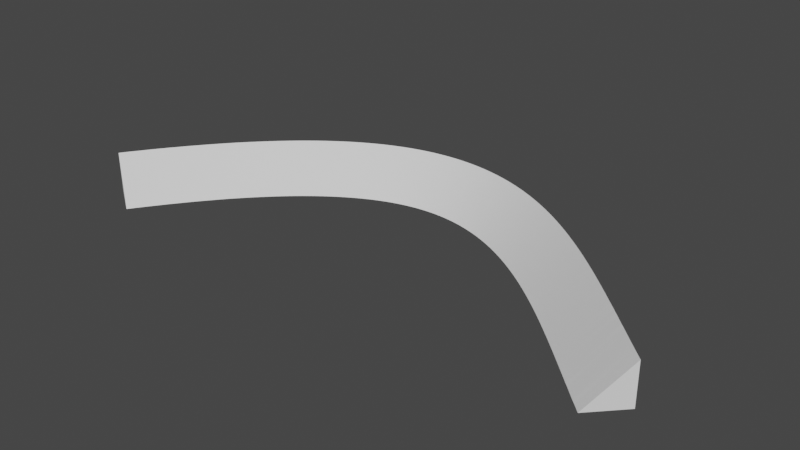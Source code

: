 # Source: testCurve.blend  (saved by Blender 2.81.16; exported with 4.5.12 LTS)
import bpy
from mathutils import Matrix  # noqa: F401  (used for matrix-valued properties, if any)

bpy.ops.wm.read_factory_settings(use_empty=True)
scene = bpy.context.scene
scene.name = 'Scene'

# ---- collections
col_collection = bpy.data.collections.new('Collection'); scene.collection.children.link(col_collection)

# ---- world
world_world = bpy.data.worlds.new('World'); scene.world = world_world
world_world.use_nodes = True; world_world.node_tree.nodes.clear()
_N = world_world.node_tree.nodes; _L = world_world.node_tree.links
n0 = _N.new('ShaderNodeOutputWorld'); n0.name = 'World Output'; n0.location = (300, 300)
n1 = _N.new('ShaderNodeBackground'); n1.name = 'Background'; n1.location = (10, 300)
n1.inputs[0].default_value = (0.05088, 0.05088, 0.05088, 1.0)
_L.new(n1.outputs[0], n0.inputs[0])
n0.is_active_output = True
world_world.color = (0.05088, 0.05088, 0.05088)
world_world.use_sun_shadow = False
world_world.sun_shadow_jitter_overblur = 0.0

# ---- meshes
me_beziercurve = bpy.data.meshes.new('BezierCurve')
me_beziercurve.from_pydata([(1.279, -0.1261, -3.725e-09), (1.141, -0.271, 3.725e-09), (1.279, -0.126, 0.2015), (1.279, -0.126, -3.725e-09), (-1.475, -0.1596, -8.382e-09), (-1.308, -0.2703, 8.382e-09), (-1.475, -0.1595, 0.2015), (-1.475, -0.1595, -9.313e-09), (-1.475, -0.1596, -8.382e-09), (-1.308, -0.2703, 8.382e-09), (-1.475, -0.1595, 0.2015), (-1.475, -0.1595, -9.313e-09), (-1.446, -0.1177, -7.451e-09), (-1.281, -0.2301, 7.451e-09), (-1.447, -0.1176, 0.2015), (-1.447, -0.1176, -7.451e-09), (-1.418, -0.07685, -7.451e-09), (-1.254, -0.1909, 7.451e-09), (-1.418, -0.07676, 0.2015), (-1.418, -0.07676, -8.382e-09), (-1.39, -0.03707, -8.382e-09), (-1.227, -0.1529, 8.382e-09), (-1.391, -0.03697, 0.2015), (-1.391, -0.03697, -8.382e-09), (-1.363, 0.001672, -8.382e-09), (-1.201, -0.1159, 8.382e-09), (-1.363, 0.001772, 0.2015), (-1.363, 0.001772, -7.451e-09), (-1.335, 0.03938, -7.451e-09), (-1.174, -0.07999, 7.451e-09), (-1.335, 0.03948, 0.2015), (-1.335, 0.03948, -8.382e-09), (-1.307, 0.07606, -7.451e-09), (-1.148, -0.04515, 7.451e-09), (-1.307, 0.07617, 0.2015), (-1.307, 0.07617, -7.451e-09), (-1.28, 0.1117, -7.451e-09), (-1.122, -0.01137, 7.451e-09), (-1.28, 0.1118, 0.2015), (-1.28, 0.1118, -7.451e-09), (-1.252, 0.1464, -7.451e-09), (-1.096, 0.02138, 7.451e-09), (-1.252, 0.1465, 0.2015), (-1.252, 0.1465, -7.451e-09), (-1.225, 0.1801, -7.451e-09), (-1.07, 0.05309, 7.451e-09), (-1.225, 0.1802, 0.2015), (-1.225, 0.1802, -7.451e-09), (-1.198, 0.2128, -7.451e-09), (-1.045, 0.08378, 7.451e-09), (-1.198, 0.2129, 0.2015), (-1.198, 0.2129, -7.451e-09), (-1.171, 0.2445, -7.451e-09), (-1.02, 0.1135, 7.451e-09), (-1.171, 0.2446, 0.2015), (-1.171, 0.2446, -7.451e-09), (-1.144, 0.2753, -7.451e-09), (-0.9943, 0.1421, 7.451e-09), (-1.144, 0.2754, 0.2015), (-1.144, 0.2754, -7.451e-09), (-1.117, 0.3051, -7.451e-09), (-0.9693, 0.1698, 7.451e-09), (-1.117, 0.3052, 0.2015), (-1.117, 0.3052, -7.451e-09), (-1.09, 0.3339, -7.451e-09), (-0.9444, 0.1965, 7.451e-09), (-1.09, 0.334, 0.2015), (-1.09, 0.334, -7.451e-09), (-1.063, 0.3618, -7.451e-09), (-0.9197, 0.2222, 7.451e-09), (-1.063, 0.362, 0.2015), (-1.063, 0.362, -9.313e-09), (-1.036, 0.3888, -7.451e-09), (-0.8952, 0.247, 7.451e-09), (-1.036, 0.389, 0.2015), (-1.036, 0.389, -7.451e-09), (-1.01, 0.4149, -5.588e-09), (-0.8709, 0.2708, 5.588e-09), (-1.01, 0.415, 0.2015), (-1.01, 0.415, -9.313e-09), (-0.983, 0.4401, -7.451e-09), (-0.8467, 0.2937, 7.451e-09), (-0.9831, 0.4402, 0.2015), (-0.9831, 0.4402, -7.451e-09), (-0.9565, 0.4644, -7.451e-09), (-0.8227, 0.3157, 7.451e-09), (-0.9566, 0.4645, 0.2015), (-0.9566, 0.4645, -7.451e-09), (-0.93, 0.4877, -7.451e-09), (-0.7989, 0.3367, 7.451e-09), (-0.9301, 0.4879, 0.2015), (-0.9301, 0.4879, -5.588e-09), (-0.9036, 0.5103, -7.451e-09), (-0.7753, 0.3569, 7.451e-09), (-0.9037, 0.5104, 0.2015), (-0.9037, 0.5104, -7.451e-09), (-0.8773, 0.5319, -7.451e-09), (-0.7518, 0.3761, 7.451e-09), (-0.8774, 0.532, 0.2015), (-0.8774, 0.532, -7.451e-09), (-0.851, 0.5526, -7.451e-09), (-0.7286, 0.3945, 7.451e-09), (-0.8511, 0.5528, 0.2015), (-0.8511, 0.5528, -7.451e-09), (-0.8248, 0.5725, -7.451e-09), (-0.7055, 0.412, 7.451e-09), (-0.8249, 0.5727, 0.2015), (-0.8249, 0.5727, -9.313e-09), (-0.7986, 0.5916, -7.451e-09), (-0.6826, 0.4286, 7.451e-09), (-0.7987, 0.5917, 0.2015), (-0.7987, 0.5917, -5.588e-09), (-0.7724, 0.6098, -5.588e-09), (-0.6599, 0.4445, 5.588e-09), (-0.7725, 0.6099, 0.2015), (-0.7725, 0.6099, -5.588e-09), (-0.7463, 0.6272, -9.313e-09), (-0.6373, 0.4595, 9.313e-09), (-0.7464, 0.6273, 0.2015), (-0.7464, 0.6273, -9.313e-09), (-0.7203, 0.6437, -5.588e-09), (-0.615, 0.4736, 5.588e-09), (-0.7204, 0.6438, 0.2015), (-0.7204, 0.6438, -7.451e-09), (-0.6943, 0.6594, -7.451e-09), (-0.5928, 0.487, 7.451e-09), (-0.6943, 0.6595, 0.2015), (-0.6943, 0.6595, -7.451e-09), (-0.6683, 0.6743, -7.451e-09), (-0.5709, 0.4996, 7.451e-09), (-0.6684, 0.6744, 0.2015), (-0.6684, 0.6744, -9.313e-09), (-0.6424, 0.6884, -7.451e-09), (-0.5491, 0.5114, 7.451e-09), (-0.6424, 0.6885, 0.2015), (-0.6424, 0.6885, -7.451e-09), (-0.6165, 0.7016, -7.451e-09), (-0.5274, 0.5225, 7.451e-09), (-0.6165, 0.7018, 0.2015), (-0.6165, 0.7018, -5.588e-09), (-0.5906, 0.7141, -5.588e-09), (-0.506, 0.5329, 5.588e-09), (-0.5907, 0.7142, 0.2015), (-0.5907, 0.7142, -5.588e-09), (-0.5648, 0.7257, -9.313e-09), (-0.4847, 0.5425, 9.313e-09), (-0.5648, 0.7259, 0.2015), (-0.5648, 0.7259, -7.451e-09), (-0.539, 0.7366, -9.313e-09), (-0.4636, 0.5514, 9.313e-09), (-0.5391, 0.7368, 0.2015), (-0.5391, 0.7368, -7.451e-09), (-0.5133, 0.7467, -7.451e-09), (-0.4427, 0.5596, 7.451e-09), (-0.5133, 0.7469, 0.2015), (-0.5133, 0.7469, -5.588e-09), (-0.4876, 0.756, -7.451e-09), (-0.422, 0.5671, 7.451e-09), (-0.4876, 0.7562, 0.2015), (-0.4876, 0.7562, -7.451e-09), (-0.4619, 0.7645, -7.451e-09), (-0.4014, 0.5739, 7.451e-09), (-0.462, 0.7647, 0.2015), (-0.462, 0.7647, -7.451e-09), (-0.4363, 0.7723, -7.451e-09), (-0.3809, 0.5801, 7.451e-09), (-0.4364, 0.7725, 0.2015), (-0.4364, 0.7725, -7.451e-09), (-0.4108, 0.7793, -3.725e-09), (-0.3606, 0.5857, 3.725e-09), (-0.4108, 0.7794, 0.2015), (-0.4108, 0.7794, -7.451e-09), (-0.3853, 0.7855, -7.451e-09), (-0.3404, 0.5906, 7.451e-09), (-0.3853, 0.7857, 0.2015), (-0.3853, 0.7857, -7.451e-09), (-0.3599, 0.791, -5.588e-09), (-0.3204, 0.5949, 5.588e-09), (-0.3599, 0.7912, 0.2015), (-0.3599, 0.7912, -9.313e-09), (-0.3345, 0.7957, -3.725e-09), (-0.3005, 0.5987, 3.725e-09), (-0.3346, 0.7959, 0.2015), (-0.3346, 0.7959, -7.451e-09), (-0.3093, 0.7997, -7.451e-09), (-0.2807, 0.6018, 7.451e-09), (-0.3093, 0.7999, 0.2015), (-0.3093, 0.7999, -9.313e-09), (-0.2841, 0.803, -7.451e-09), (-0.261, 0.6044, 7.451e-09), (-0.2841, 0.8032, 0.2015), (-0.2841, 0.8032, -3.725e-09), (-0.259, 0.8056, -5.588e-09), (-0.2415, 0.6063, 5.588e-09), (-0.259, 0.8057, 0.2015), (-0.259, 0.8057, -5.588e-09), (-0.234, 0.8074, -3.725e-09), (-0.222, 0.6078, 3.725e-09), (-0.234, 0.8076, 0.2015), (-0.234, 0.8076, -5.588e-09), (-0.2091, 0.8086, -5.588e-09), (-0.2026, 0.6087, 5.588e-09), (-0.2091, 0.8088, 0.2015), (-0.2091, 0.8088, -7.451e-09), (-0.1843, 0.809, -5.588e-09), (-0.1833, 0.609, 5.588e-09), (-0.1843, 0.8092, 0.2015), (-0.1843, 0.8092, -3.725e-09), (-0.1596, 0.8088, -7.451e-09), (-0.164, 0.6089, 7.451e-09), (-0.1596, 0.809, 0.2015), (-0.1596, 0.809, -5.588e-09), (-0.1351, 0.808, -7.451e-09), (-0.1448, 0.6082, 7.451e-09), (-0.135, 0.8081, 0.2015), (-0.135, 0.8081, -3.725e-09), (-0.1106, 0.8064, -5.588e-09), (-0.1257, 0.607, 5.588e-09), (-0.1106, 0.8066, 0.2015), (-0.1106, 0.8066, -7.451e-09), (-0.0863, 0.8043, -5.588e-09), (-0.1066, 0.6053, 5.588e-09), (-0.08628, 0.8044, 0.2015), (-0.08628, 0.8044, -7.451e-09), (-0.06212, 0.8015, -5.588e-09), (-0.08755, 0.6031, 5.588e-09), (-0.0621, 0.8017, 0.2015), (-0.0621, 0.8017, -5.588e-09), (-0.03807, 0.7981, -5.588e-09), (-0.06854, 0.6004, 5.588e-09), (-0.03805, 0.7983, 0.2015), (-0.03805, 0.7983, -3.725e-09), (-0.01417, 0.7941, -5.588e-09), (-0.04956, 0.5973, 5.588e-09), (-0.01414, 0.7943, 0.2015), (-0.01414, 0.7943, -5.588e-09), (0.009588, 0.7895, -3.725e-09), (-0.0306, 0.5936, 3.725e-09), (0.009623, 0.7897, 0.2015), (0.009623, 0.7897, -7.451e-09), (0.0332, 0.7844, -7.451e-09), (-0.01166, 0.5895, 7.451e-09), (0.03324, 0.7846, 0.2015), (0.03324, 0.7846, -7.451e-09), (0.05667, 0.7787, -3.725e-09), (0.007259, 0.5849, 3.725e-09), (0.05672, 0.7789, 0.2015), (0.05672, 0.7789, -3.725e-09), (0.07999, 0.7725, -5.588e-09), (0.02617, 0.5798, 5.588e-09), (0.08004, 0.7726, 0.2015), (0.08004, 0.7726, -5.588e-09), (0.1032, 0.7657, -3.725e-09), (0.04506, 0.5743, 3.725e-09), (0.1032, 0.7659, 0.2015), (0.1032, 0.7659, -3.725e-09), (0.1262, 0.7584, -3.725e-09), (0.06395, 0.5684, 3.725e-09), (0.1262, 0.7586, 0.2015), (0.1262, 0.7586, -5.588e-09), (0.1491, 0.7507, -7.451e-09), (0.08283, 0.562, 7.451e-09), (0.1491, 0.7508, 0.2015), (0.1491, 0.7508, -1.118e-08), (0.1718, 0.7424, -9.313e-09), (0.1017, 0.5551, 9.313e-09), (0.1719, 0.7426, 0.2015), (0.1719, 0.7426, -3.725e-09), (0.1944, 0.7337, -7.451e-09), (0.1206, 0.5478, 7.451e-09), (0.1944, 0.7339, 0.2015), (0.1944, 0.7339, -9.313e-09), (0.2168, 0.7245, -7.451e-09), (0.1394, 0.5401, 7.451e-09), (0.2169, 0.7247, 0.2015), (0.2169, 0.7247, -7.451e-09), (0.2391, 0.7149, -7.451e-09), (0.1583, 0.532, 7.451e-09), (0.2392, 0.7151, 0.2015), (0.2392, 0.7151, -7.451e-09), (0.2613, 0.7049, -1.118e-08), (0.1771, 0.5235, 1.118e-08), (0.2613, 0.7051, 0.2015), (0.2613, 0.7051, -7.451e-09), (0.2833, 0.6945, -7.451e-09), (0.196, 0.5145, 7.451e-09), (0.2834, 0.6946, 0.2015), (0.2834, 0.6946, -7.451e-09), (0.3052, 0.6836, -9.313e-09), (0.2148, 0.5052, 9.313e-09), (0.3053, 0.6838, 0.2015), (0.3053, 0.6838, -5.588e-09), (0.3269, 0.6724, -3.725e-09), (0.2337, 0.4954, 3.725e-09), (0.327, 0.6725, 0.2015), (0.327, 0.6725, -7.451e-09), (0.3485, 0.6607, -7.451e-09), (0.2525, 0.4853, 7.451e-09), (0.3486, 0.6609, 0.2015), (0.3486, 0.6609, -7.451e-09), (0.37, 0.6488, -9.313e-09), (0.2713, 0.4748, 9.313e-09), (0.3701, 0.6489, 0.2015), (0.3701, 0.6489, -7.451e-09), (0.3914, 0.6364, -7.451e-09), (0.2901, 0.464, 7.451e-09), (0.3915, 0.6366, 0.2015), (0.3915, 0.6366, -9.313e-09), (0.4126, 0.6238, -9.313e-09), (0.309, 0.4527, 9.313e-09), (0.4127, 0.6239, 0.2015), (0.4127, 0.6239, -7.451e-09), (0.4337, 0.6108, -7.451e-09), (0.3278, 0.4412, 7.451e-09), (0.4338, 0.6109, 0.2015), (0.4338, 0.6109, -7.451e-09), (0.4547, 0.5975, -7.451e-09), (0.3465, 0.4292, 7.451e-09), (0.4548, 0.5976, 0.2015), (0.4548, 0.5976, -7.451e-09), (0.4756, 0.5838, -7.451e-09), (0.3653, 0.417, 7.451e-09), (0.4757, 0.584, 0.2015), (0.4757, 0.584, -7.451e-09), (0.4964, 0.5699, -5.588e-09), (0.3841, 0.4044, 5.588e-09), (0.4965, 0.5701, 0.2015), (0.4965, 0.5701, -5.588e-09), (0.5171, 0.5557, -7.451e-09), (0.4029, 0.3915, 7.451e-09), (0.5172, 0.5558, 0.2015), (0.5172, 0.5558, -7.451e-09), (0.5376, 0.5412, -7.451e-09), (0.4216, 0.3783, 7.451e-09), (0.5377, 0.5414, 0.2015), (0.5377, 0.5414, -9.313e-09), (0.5581, 0.5265, -7.451e-09), (0.4403, 0.3648, 7.451e-09), (0.5582, 0.5266, 0.2015), (0.5582, 0.5266, -9.313e-09), (0.5784, 0.5115, -7.451e-09), (0.459, 0.3511, 7.451e-09), (0.5785, 0.5116, 0.2015), (0.5785, 0.5116, -7.451e-09), (0.5987, 0.4963, -5.588e-09), (0.4777, 0.337, 5.588e-09), (0.5988, 0.4964, 0.2015), (0.5988, 0.4964, -1.863e-09), (0.6188, 0.4808, -1.863e-09), (0.4964, 0.3227, 1.863e-09), (0.619, 0.481, 0.2015), (0.619, 0.481, -5.588e-09), (0.6389, 0.4651, -3.725e-09), (0.5151, 0.3081, 3.725e-09), (0.639, 0.4653, 0.2015), (0.639, 0.4653, -5.588e-09), (0.6589, 0.4493, -1.863e-09), (0.5338, 0.2932, 1.863e-09), (0.659, 0.4494, 0.2015), (0.659, 0.4494, -3.725e-09), (0.6788, 0.4332, -3.725e-09), (0.5524, 0.2782, 3.725e-09), (0.6789, 0.4333, 0.2015), (0.6789, 0.4333, -3.725e-09), (0.6986, 0.4169, -3.725e-09), (0.571, 0.2629, 3.725e-09), (0.6987, 0.417, 0.2015), (0.6987, 0.417, -5.588e-09), (0.7183, 0.4004, -1.863e-09), (0.5896, 0.2473, 1.863e-09), (0.7184, 0.4006, 0.2015), (0.7184, 0.4006, -1.863e-09), (0.7379, 0.3838, -5.588e-09), (0.6082, 0.2316, 5.588e-09), (0.738, 0.384, 0.2015), (0.738, 0.384, -5.588e-09), (0.7575, 0.367, -3.725e-09), (0.6268, 0.2157, 3.725e-09), (0.7576, 0.3672, 0.2015), (0.7576, 0.3672, -3.725e-09), (0.777, 0.3501, -3.725e-09), (0.6453, 0.1995, 3.725e-09), (0.7771, 0.3502, 0.2015), (0.7771, 0.3502, -5.588e-09), (0.7964, 0.333, -3.725e-09), (0.6639, 0.1832, 3.725e-09), (0.7965, 0.3332, 0.2015), (0.7965, 0.3332, -3.725e-09), (0.8157, 0.3159, -3.725e-09), (0.6824, 0.1668, 3.725e-09), (0.8158, 0.316, 0.2015), (0.8158, 0.316, -5.588e-09), (0.835, 0.2985, -1.863e-09), (0.7009, 0.1501, 1.863e-09), (0.8351, 0.2987, 0.2015), (0.8351, 0.2987, -3.725e-09), (0.8541, 0.2811, -1.863e-09), (0.7194, 0.1334, 1.863e-09), (0.8543, 0.2812, 0.2015), (0.8543, 0.2812, -3.725e-09), (0.8733, 0.2636, -1.863e-09), (0.7378, 0.1164, 1.863e-09), (0.8734, 0.2637, 0.2015), (0.8734, 0.2637, -3.725e-09), (0.8923, 0.246, -5.588e-09), (0.7563, 0.09937, 5.588e-09), (0.8924, 0.2461, 0.2015), (0.8924, 0.2461, -3.725e-09), (0.9113, 0.2283, -3.725e-09), (0.7747, 0.0822, 3.725e-09), (0.9114, 0.2284, 0.2015), (0.9114, 0.2284, -3.725e-09), (0.9302, 0.2106, -5.588e-09), (0.7932, 0.06492, 5.588e-09), (0.9303, 0.2107, 0.2015), (0.9303, 0.2107, -5.588e-09), (0.9491, 0.1928, -3.725e-09), (0.8116, 0.04754, 3.725e-09), (0.9492, 0.1929, 0.2015), (0.9492, 0.1929, -5.588e-09), (0.9679, 0.1749, -5.588e-09), (0.83, 0.03006, 5.588e-09), (0.968, 0.175, 0.2015), (0.968, 0.175, -5.588e-09), (0.9866, 0.157, -3.725e-09), (0.8483, 0.01251, 3.725e-09), (0.9867, 0.1571, 0.2015), (0.9867, 0.1571, -3.725e-09), (1.005, 0.1391, -5.588e-09), (0.8667, -0.005109, 5.588e-09), (1.005, 0.1392, 0.2015), (1.005, 0.1392, -1.863e-09), (1.024, 0.1211, -3.725e-09), (0.8851, -0.02279, 3.725e-09), (1.024, 0.1213, 0.2015), (1.024, 0.1213, -3.725e-09), (1.042, 0.1032, -1.863e-09), (0.9034, -0.04052, 1.863e-09), (1.043, 0.1033, 0.2015), (1.043, 0.1033, -5.588e-09), (1.061, 0.08526, -5.588e-09), (0.9218, -0.05829, 5.588e-09), (1.061, 0.08538, 0.2015), (1.061, 0.08538, -3.725e-09), (1.079, 0.06733, -5.588e-09), (0.9401, -0.07609, 5.588e-09), (1.08, 0.06745, 0.2015), (1.08, 0.06745, -5.588e-09), (1.098, 0.04942, -3.725e-09), (0.9584, -0.09391, 3.725e-09), (1.098, 0.04955, 0.2015), (1.098, 0.04955, -3.725e-09), (1.116, 0.03155, -3.725e-09), (0.9767, -0.1117, 3.725e-09), (1.116, 0.03167, 0.2015), (1.116, 0.03167, -1.863e-09), (1.135, 0.01372, -3.725e-09), (0.995, -0.1296, 3.725e-09), (1.135, 0.01385, 0.2015), (1.135, 0.01385, -1.863e-09), (1.153, -0.004052, -1.863e-09), (1.013, -0.1474, 1.863e-09), (1.153, -0.003929, 0.2015), (1.153, -0.003929, -5.588e-09), (1.171, -0.02176, -5.588e-09), (1.032, -0.1652, 5.588e-09), (1.171, -0.02164, 0.2015), (1.171, -0.02164, -3.725e-09), (1.189, -0.0394, -3.725e-09), (1.05, -0.1829, 3.725e-09), (1.189, -0.03928, 0.2015), (1.189, -0.03928, -5.588e-09), (1.207, -0.05695, -3.725e-09), (1.068, -0.2007, 3.725e-09), (1.207, -0.05683, 0.2015), (1.207, -0.05683, -3.725e-09), (1.225, -0.07441, -3.725e-09), (1.086, -0.2184, 3.725e-09), (1.225, -0.07429, 0.2015), (1.225, -0.07429, -1.863e-09), (1.243, -0.09177, -3.725e-09), (1.105, -0.236, 3.725e-09), (1.243, -0.09165, 0.2015), (1.243, -0.09165, -3.725e-09), (1.261, -0.109, -5.588e-09), (1.123, -0.2535, 5.588e-09), (1.261, -0.1089, 0.2015), (1.261, -0.1089, -3.725e-09), (1.279, -0.1261, -3.725e-09), (1.141, -0.271, 3.725e-09), (1.279, -0.126, 0.2015), (1.279, -0.126, -3.725e-09)], [], [(2, 3, 0), (2, 1, 0), (4, 7, 6), (5, 6, 4), (9, 8, 12, 13), (10, 9, 13, 14), (11, 10, 14, 15), (13, 12, 16, 17), (14, 13, 17, 18), (15, 14, 18, 19), (17, 16, 20, 21), (18, 17, 21, 22), (19, 18, 22, 23), (21, 20, 24, 25), (22, 21, 25, 26), (23, 22, 26, 27), (25, 24, 28, 29), (26, 25, 29, 30), (27, 26, 30, 31), (29, 28, 32, 33), (30, 29, 33, 34), (31, 30, 34, 35), (33, 32, 36, 37), (34, 33, 37, 38), (35, 34, 38, 39), (37, 36, 40, 41), (38, 37, 41, 42), (39, 38, 42, 43), (41, 40, 44, 45), (42, 41, 45, 46), (43, 42, 46, 47), (45, 44, 48, 49), (46, 45, 49, 50), (47, 46, 50, 51), (49, 48, 52, 53), (50, 49, 53, 54), (51, 50, 54, 55), (53, 52, 56, 57), (54, 53, 57, 58), (55, 54, 58, 59), (57, 56, 60, 61), (58, 57, 61, 62), (59, 58, 62, 63), (61, 60, 64, 65), (62, 61, 65, 66), (63, 62, 66, 67), (65, 64, 68, 69), (66, 65, 69, 70), (67, 66, 70, 71), (69, 68, 72, 73), (70, 69, 73, 74), (71, 70, 74, 75), (73, 72, 76, 77), (74, 73, 77, 78), (75, 74, 78, 79), (77, 76, 80, 81), (78, 77, 81, 82), (79, 78, 82, 83), (81, 80, 84, 85), (82, 81, 85, 86), (83, 82, 86, 87), (85, 84, 88, 89), (86, 85, 89, 90), (87, 86, 90, 91), (89, 88, 92, 93), (90, 89, 93, 94), (91, 90, 94, 95), (93, 92, 96, 97), (94, 93, 97, 98), (95, 94, 98, 99), (97, 96, 100, 101), (98, 97, 101, 102), (99, 98, 102, 103), (101, 100, 104, 105), (102, 101, 105, 106), (103, 102, 106, 107), (105, 104, 108, 109), (106, 105, 109, 110), (107, 106, 110, 111), (109, 108, 112, 113), (110, 109, 113, 114), (111, 110, 114, 115), (113, 112, 116, 117), (114, 113, 117, 118), (115, 114, 118, 119), (117, 116, 120, 121), (118, 117, 121, 122), (119, 118, 122, 123), (121, 120, 124, 125), (122, 121, 125, 126), (123, 122, 126, 127), (125, 124, 128, 129), (126, 125, 129, 130), (127, 126, 130, 131), (129, 128, 132, 133), (130, 129, 133, 134), (131, 130, 134, 135), (133, 132, 136, 137), (134, 133, 137, 138), (135, 134, 138, 139), (137, 136, 140, 141), (138, 137, 141, 142), (139, 138, 142, 143), (141, 140, 144, 145), (142, 141, 145, 146), (143, 142, 146, 147), (145, 144, 148, 149), (146, 145, 149, 150), (147, 146, 150, 151), (149, 148, 152, 153), (150, 149, 153, 154), (151, 150, 154, 155), (153, 152, 156, 157), (154, 153, 157, 158), (155, 154, 158, 159), (157, 156, 160, 161), (158, 157, 161, 162), (159, 158, 162, 163), (161, 160, 164, 165), (162, 161, 165, 166), (163, 162, 166, 167), (165, 164, 168, 169), (166, 165, 169, 170), (167, 166, 170, 171), (169, 168, 172, 173), (170, 169, 173, 174), (171, 170, 174, 175), (173, 172, 176, 177), (174, 173, 177, 178), (175, 174, 178, 179), (177, 176, 180, 181), (178, 177, 181, 182), (179, 178, 182, 183), (181, 180, 184, 185), (182, 181, 185, 186), (183, 182, 186, 187), (185, 184, 188, 189), (186, 185, 189, 190), (187, 186, 190, 191), (189, 188, 192, 193), (190, 189, 193, 194), (191, 190, 194, 195), (193, 192, 196, 197), (194, 193, 197, 198), (195, 194, 198, 199), (197, 196, 200, 201), (198, 197, 201, 202), (199, 198, 202, 203), (201, 200, 204, 205), (202, 201, 205, 206), (203, 202, 206, 207), (205, 204, 208, 209), (206, 205, 209, 210), (207, 206, 210, 211), (209, 208, 212, 213), (210, 209, 213, 214), (211, 210, 214, 215), (213, 212, 216, 217), (214, 213, 217, 218), (215, 214, 218, 219), (217, 216, 220, 221), (218, 217, 221, 222), (219, 218, 222, 223), (221, 220, 224, 225), (222, 221, 225, 226), (223, 222, 226, 227), (225, 224, 228, 229), (226, 225, 229, 230), (227, 226, 230, 231), (229, 228, 232, 233), (230, 229, 233, 234), (231, 230, 234, 235), (233, 232, 236, 237), (234, 233, 237, 238), (235, 234, 238, 239), (237, 236, 240, 241), (238, 237, 241, 242), (239, 238, 242, 243), (241, 240, 244, 245), (242, 241, 245, 246), (243, 242, 246, 247), (245, 244, 248, 249), (246, 245, 249, 250), (247, 246, 250, 251), (249, 248, 252, 253), (250, 249, 253, 254), (251, 250, 254, 255), (253, 252, 256, 257), (254, 253, 257, 258), (255, 254, 258, 259), (257, 256, 260, 261), (258, 257, 261, 262), (259, 258, 262, 263), (261, 260, 264, 265), (262, 261, 265, 266), (263, 262, 266, 267), (265, 264, 268, 269), (266, 265, 269, 270), (267, 266, 270, 271), (269, 268, 272, 273), (270, 269, 273, 274), (271, 270, 274, 275), (273, 272, 276, 277), (274, 273, 277, 278), (275, 274, 278, 279), (277, 276, 280, 281), (278, 277, 281, 282), (279, 278, 282, 283), (281, 280, 284, 285), (282, 281, 285, 286), (283, 282, 286, 287), (285, 284, 288, 289), (286, 285, 289, 290), (287, 286, 290, 291), (289, 288, 292, 293), (290, 289, 293, 294), (291, 290, 294, 295), (293, 292, 296, 297), (294, 293, 297, 298), (295, 294, 298, 299), (297, 296, 300, 301), (298, 297, 301, 302), (299, 298, 302, 303), (301, 300, 304, 305), (302, 301, 305, 306), (303, 302, 306, 307), (305, 304, 308, 309), (306, 305, 309, 310), (307, 306, 310, 311), (309, 308, 312, 313), (310, 309, 313, 314), (311, 310, 314, 315), (313, 312, 316, 317), (314, 313, 317, 318), (315, 314, 318, 319), (317, 316, 320, 321), (318, 317, 321, 322), (319, 318, 322, 323), (321, 320, 324, 325), (322, 321, 325, 326), (323, 322, 326, 327), (325, 324, 328, 329), (326, 325, 329, 330), (327, 326, 330, 331), (329, 328, 332, 333), (330, 329, 333, 334), (331, 330, 334, 335), (333, 332, 336, 337), (334, 333, 337, 338), (335, 334, 338, 339), (337, 336, 340, 341), (338, 337, 341, 342), (339, 338, 342, 343), (341, 340, 344, 345), (342, 341, 345, 346), (343, 342, 346, 347), (345, 344, 348, 349), (346, 345, 349, 350), (347, 346, 350, 351), (349, 348, 352, 353), (350, 349, 353, 354), (351, 350, 354, 355), (353, 352, 356, 357), (354, 353, 357, 358), (355, 354, 358, 359), (357, 356, 360, 361), (358, 357, 361, 362), (359, 358, 362, 363), (361, 360, 364, 365), (362, 361, 365, 366), (363, 362, 366, 367), (365, 364, 368, 369), (366, 365, 369, 370), (367, 366, 370, 371), (369, 368, 372, 373), (370, 369, 373, 374), (371, 370, 374, 375), (373, 372, 376, 377), (374, 373, 377, 378), (375, 374, 378, 379), (377, 376, 380, 381), (378, 377, 381, 382), (379, 378, 382, 383), (381, 380, 384, 385), (382, 381, 385, 386), (383, 382, 386, 387), (385, 384, 388, 389), (386, 385, 389, 390), (387, 386, 390, 391), (389, 388, 392, 393), (390, 389, 393, 394), (391, 390, 394, 395), (393, 392, 396, 397), (394, 393, 397, 398), (395, 394, 398, 399), (397, 396, 400, 401), (398, 397, 401, 402), (399, 398, 402, 403), (401, 400, 404, 405), (402, 401, 405, 406), (403, 402, 406, 407), (405, 404, 408, 409), (406, 405, 409, 410), (407, 406, 410, 411), (409, 408, 412, 413), (410, 409, 413, 414), (411, 410, 414, 415), (413, 412, 416, 417), (414, 413, 417, 418), (415, 414, 418, 419), (417, 416, 420, 421), (418, 417, 421, 422), (419, 418, 422, 423), (421, 420, 424, 425), (422, 421, 425, 426), (423, 422, 426, 427), (425, 424, 428, 429), (426, 425, 429, 430), (427, 426, 430, 431), (429, 428, 432, 433), (430, 429, 433, 434), (431, 430, 434, 435), (433, 432, 436, 437), (434, 433, 437, 438), (435, 434, 438, 439), (437, 436, 440, 441), (438, 437, 441, 442), (439, 438, 442, 443), (441, 440, 444, 445), (442, 441, 445, 446), (443, 442, 446, 447), (445, 444, 448, 449), (446, 445, 449, 450), (447, 446, 450, 451), (449, 448, 452, 453), (450, 449, 453, 454), (451, 450, 454, 455), (453, 452, 456, 457), (454, 453, 457, 458), (455, 454, 458, 459), (457, 456, 460, 461), (458, 457, 461, 462), (459, 458, 462, 463), (461, 460, 464, 465), (462, 461, 465, 466), (463, 462, 466, 467), (465, 464, 468, 469), (466, 465, 469, 470), (467, 466, 470, 471), (469, 468, 472, 473), (470, 469, 473, 474), (471, 470, 474, 475), (473, 472, 476, 477), (474, 473, 477, 478), (475, 474, 478, 479), (477, 476, 480, 481), (478, 477, 481, 482), (479, 478, 482, 483), (481, 480, 484, 485), (482, 481, 485, 486), (483, 482, 486, 487), (485, 484, 488, 489), (486, 485, 489, 490), (487, 486, 490, 491)])
_uv = me_beziercurve.uv_layers.new(name='UVMap')
_uv.uv.foreach_set('vector', [0.0, 0.0, 1.0, 0.0, 1.0, 1.0, 0.0, 0.0, 1.0, 0.0, 1.0, 1.0, 0.0, 0.0, 1.0, 0.0, 1.0, 1.0, 0.0, 0.0, 1.0, 0.0, 1.0, 1.0, 0.0, 0.0, 1.0, 0.0, 1.0, 1.0, 0.0, 1.0, 0.0, 0.0, 1.0, 0.0, 1.0, 1.0, 0.0, 1.0, 0.0, 0.0, 1.0, 0.0, 1.0, 1.0, 0.0, 1.0, 0.0, 0.0, 1.0, 0.0, 1.0, 1.0, 0.0, 1.0, 0.0, 0.0, 1.0, 0.0, 1.0, 1.0, 0.0, 1.0, 0.0, 0.0, 1.0, 0.0, 1.0, 1.0, 0.0, 1.0, 0.0, 0.0, 1.0, 0.0, 1.0, 1.0, 0.0, 1.0, 0.0, 0.0, 1.0, 0.0, 1.0, 1.0, 0.0, 1.0, 0.0, 0.0, 1.0, 0.0, 1.0, 1.0, 0.0, 1.0, 0.0, 0.0, 1.0, 0.0, 1.0, 1.0, 0.0, 1.0, 0.0, 0.0, 1.0, 0.0, 1.0, 1.0, 0.0, 1.0, 0.0, 0.0, 1.0, 0.0, 1.0, 1.0, 0.0, 1.0, 0.0, 0.0, 1.0, 0.0, 1.0, 1.0, 0.0, 1.0, 0.0, 0.0, 1.0, 0.0, 1.0, 1.0, 0.0, 1.0, 0.0, 0.0, 1.0, 0.0, 1.0, 1.0, 0.0, 1.0, 0.0, 0.0, 1.0, 0.0, 1.0, 1.0, 0.0, 1.0, 0.0, 0.0, 1.0, 0.0, 1.0, 1.0, 0.0, 1.0, 0.0, 0.0, 1.0, 0.0, 1.0, 1.0, 0.0, 1.0, 0.0, 0.0, 1.0, 0.0, 1.0, 1.0, 0.0, 1.0, 0.0, 0.0, 1.0, 0.0, 1.0, 1.0, 0.0, 1.0, 0.0, 0.0, 1.0, 0.0, 1.0, 1.0, 0.0, 1.0, 0.0, 0.0, 1.0, 0.0, 1.0, 1.0, 0.0, 1.0, 0.0, 0.0, 1.0, 0.0, 1.0, 1.0, 0.0, 1.0, 0.0, 0.0, 1.0, 0.0, 1.0, 1.0, 0.0, 1.0, 0.0, 0.0, 1.0, 0.0, 1.0, 1.0, 0.0, 1.0, 0.0, 0.0, 1.0, 0.0, 1.0, 1.0, 0.0, 1.0, 0.0, 0.0, 1.0, 0.0, 1.0, 1.0, 0.0, 1.0, 0.0, 0.0, 1.0, 0.0, 1.0, 1.0, 0.0, 1.0, 0.0, 0.0, 1.0, 0.0, 1.0, 1.0, 0.0, 1.0, 0.0, 0.0, 1.0, 0.0, 1.0, 1.0, 0.0, 1.0, 0.0, 0.0, 1.0, 0.0, 1.0, 1.0, 0.0, 1.0, 0.0, 0.0, 1.0, 0.0, 1.0, 1.0, 0.0, 1.0, 0.0, 0.0, 1.0, 0.0, 1.0, 1.0, 0.0, 1.0, 0.0, 0.0, 1.0, 0.0, 1.0, 1.0, 0.0, 1.0, 0.0, 0.0, 1.0, 0.0, 1.0, 1.0, 0.0, 1.0, 0.0, 0.0, 1.0, 0.0, 1.0, 1.0, 0.0, 1.0, 0.0, 0.0, 1.0, 0.0, 1.0, 1.0, 0.0, 1.0, 0.0, 0.0, 1.0, 0.0, 1.0, 1.0, 0.0, 1.0, 0.0, 0.0, 1.0, 0.0, 1.0, 1.0, 0.0, 1.0, 0.0, 0.0, 1.0, 0.0, 1.0, 1.0, 0.0, 1.0, 0.0, 0.0, 1.0, 0.0, 1.0, 1.0, 0.0, 1.0, 0.0, 0.0, 1.0, 0.0, 1.0, 1.0, 0.0, 1.0, 0.0, 0.0, 1.0, 0.0, 1.0, 1.0, 0.0, 1.0, 0.0, 0.0, 1.0, 0.0, 1.0, 1.0, 0.0, 1.0, 0.0, 0.0, 1.0, 0.0, 1.0, 1.0, 0.0, 1.0, 0.0, 0.0, 1.0, 0.0, 1.0, 1.0, 0.0, 1.0, 0.0, 0.0, 1.0, 0.0, 1.0, 1.0, 0.0, 1.0, 0.0, 0.0, 1.0, 0.0, 1.0, 1.0, 0.0, 1.0, 0.0, 0.0, 1.0, 0.0, 1.0, 1.0, 0.0, 1.0, 0.0, 0.0, 1.0, 0.0, 1.0, 1.0, 0.0, 1.0, 0.0, 0.0, 1.0, 0.0, 1.0, 1.0, 0.0, 1.0, 0.0, 0.0, 1.0, 0.0, 1.0, 1.0, 0.0, 1.0, 0.0, 0.0, 1.0, 0.0, 1.0, 1.0, 0.0, 1.0, 0.0, 0.0, 1.0, 0.0, 1.0, 1.0, 0.0, 1.0, 0.0, 0.0, 1.0, 0.0, 1.0, 1.0, 0.0, 1.0, 0.0, 0.0, 1.0, 0.0, 1.0, 1.0, 0.0, 1.0, 0.0, 0.0, 1.0, 0.0, 1.0, 1.0, 0.0, 1.0, 0.0, 0.0, 1.0, 0.0, 1.0, 1.0, 0.0, 1.0, 0.0, 0.0, 1.0, 0.0, 1.0, 1.0, 0.0, 1.0, 0.0, 0.0, 1.0, 0.0, 1.0, 1.0, 0.0, 1.0, 0.0, 0.0, 1.0, 0.0, 1.0, 1.0, 0.0, 1.0, 0.0, 0.0, 1.0, 0.0, 1.0, 1.0, 0.0, 1.0, 0.0, 0.0, 1.0, 0.0, 1.0, 1.0, 0.0, 1.0, 0.0, 0.0, 1.0, 0.0, 1.0, 1.0, 0.0, 1.0, 0.0, 0.0, 1.0, 0.0, 1.0, 1.0, 0.0, 1.0, 0.0, 0.0, 1.0, 0.0, 1.0, 1.0, 0.0, 1.0, 0.0, 0.0, 1.0, 0.0, 1.0, 1.0, 0.0, 1.0, 0.0, 0.0, 1.0, 0.0, 1.0, 1.0, 0.0, 1.0, 0.0, 0.0, 1.0, 0.0, 1.0, 1.0, 0.0, 1.0, 0.0, 0.0, 1.0, 0.0, 1.0, 1.0, 0.0, 1.0, 0.0, 0.0, 1.0, 0.0, 1.0, 1.0, 0.0, 1.0, 0.0, 0.0, 1.0, 0.0, 1.0, 1.0, 0.0, 1.0, 0.0, 0.0, 1.0, 0.0, 1.0, 1.0, 0.0, 1.0, 0.0, 0.0, 1.0, 0.0, 1.0, 1.0, 0.0, 1.0, 0.0, 0.0, 1.0, 0.0, 1.0, 1.0, 0.0, 1.0, 0.0, 0.0, 1.0, 0.0, 1.0, 1.0, 0.0, 1.0, 0.0, 0.0, 1.0, 0.0, 1.0, 1.0, 0.0, 1.0, 0.0, 0.0, 1.0, 0.0, 1.0, 1.0, 0.0, 1.0, 0.0, 0.0, 1.0, 0.0, 1.0, 1.0, 0.0, 1.0, 0.0, 0.0, 1.0, 0.0, 1.0, 1.0, 0.0, 1.0, 0.0, 0.0, 1.0, 0.0, 1.0, 1.0, 0.0, 1.0, 0.0, 0.0, 1.0, 0.0, 1.0, 1.0, 0.0, 1.0, 0.0, 0.0, 1.0, 0.0, 1.0, 1.0, 0.0, 1.0, 0.0, 0.0, 1.0, 0.0, 1.0, 1.0, 0.0, 1.0, 0.0, 0.0, 1.0, 0.0, 1.0, 1.0, 0.0, 1.0, 0.0, 0.0, 1.0, 0.0, 1.0, 1.0, 0.0, 1.0, 0.0, 0.0, 1.0, 0.0, 1.0, 1.0, 0.0, 1.0, 0.0, 0.0, 1.0, 0.0, 1.0, 1.0, 0.0, 1.0, 0.0, 0.0, 1.0, 0.0, 1.0, 1.0, 0.0, 1.0, 0.0, 0.0, 1.0, 0.0, 1.0, 1.0, 0.0, 1.0, 0.0, 0.0, 1.0, 0.0, 1.0, 1.0, 0.0, 1.0, 0.0, 0.0, 1.0, 0.0, 1.0, 1.0, 0.0, 1.0, 0.0, 0.0, 1.0, 0.0, 1.0, 1.0, 0.0, 1.0, 0.0, 0.0, 1.0, 0.0, 1.0, 1.0, 0.0, 1.0, 0.0, 0.0, 1.0, 0.0, 1.0, 1.0, 0.0, 1.0, 0.0, 0.0, 1.0, 0.0, 1.0, 1.0, 0.0, 1.0, 0.0, 0.0, 1.0, 0.0, 1.0, 1.0, 0.0, 1.0, 0.0, 0.0, 1.0, 0.0, 1.0, 1.0, 0.0, 1.0, 0.0, 0.0, 1.0, 0.0, 1.0, 1.0, 0.0, 1.0, 0.0, 0.0, 1.0, 0.0, 1.0, 1.0, 0.0, 1.0, 0.0, 0.0, 1.0, 0.0, 1.0, 1.0, 0.0, 1.0, 0.0, 0.0, 1.0, 0.0, 1.0, 1.0, 0.0, 1.0, 0.0, 0.0, 1.0, 0.0, 1.0, 1.0, 0.0, 1.0, 0.0, 0.0, 1.0, 0.0, 1.0, 1.0, 0.0, 1.0, 0.0, 0.0, 1.0, 0.0, 1.0, 1.0, 0.0, 1.0, 0.0, 0.0, 1.0, 0.0, 1.0, 1.0, 0.0, 1.0, 0.0, 0.0, 1.0, 0.0, 1.0, 1.0, 0.0, 1.0, 0.0, 0.0, 1.0, 0.0, 1.0, 1.0, 0.0, 1.0, 0.0, 0.0, 1.0, 0.0, 1.0, 1.0, 0.0, 1.0, 0.0, 0.0, 1.0, 0.0, 1.0, 1.0, 0.0, 1.0, 0.0, 0.0, 1.0, 0.0, 1.0, 1.0, 0.0, 1.0, 0.0, 0.0, 1.0, 0.0, 1.0, 1.0, 0.0, 1.0, 0.0, 0.0, 1.0, 0.0, 1.0, 1.0, 0.0, 1.0, 0.0, 0.0, 1.0, 0.0, 1.0, 1.0, 0.0, 1.0, 0.0, 0.0, 1.0, 0.0, 1.0, 1.0, 0.0, 1.0, 0.0, 0.0, 1.0, 0.0, 1.0, 1.0, 0.0, 1.0, 0.0, 0.0, 1.0, 0.0, 1.0, 1.0, 0.0, 1.0, 0.0, 0.0, 1.0, 0.0, 1.0, 1.0, 0.0, 1.0, 0.0, 0.0, 1.0, 0.0, 1.0, 1.0, 0.0, 1.0, 0.0, 0.0, 1.0, 0.0, 1.0, 1.0, 0.0, 1.0, 0.0, 0.0, 1.0, 0.0, 1.0, 1.0, 0.0, 1.0, 0.0, 0.0, 1.0, 0.0, 1.0, 1.0, 0.0, 1.0, 0.0, 0.0, 1.0, 0.0, 1.0, 1.0, 0.0, 1.0, 0.0, 0.0, 1.0, 0.0, 1.0, 1.0, 0.0, 1.0, 0.0, 0.0, 1.0, 0.0, 1.0, 1.0, 0.0, 1.0, 0.0, 0.0, 1.0, 0.0, 1.0, 1.0, 0.0, 1.0, 0.0, 0.0, 1.0, 0.0, 1.0, 1.0, 0.0, 1.0, 0.0, 0.0, 1.0, 0.0, 1.0, 1.0, 0.0, 1.0, 0.0, 0.0, 1.0, 0.0, 1.0, 1.0, 0.0, 1.0, 0.0, 0.0, 1.0, 0.0, 1.0, 1.0, 0.0, 1.0, 0.0, 0.0, 1.0, 0.0, 1.0, 1.0, 0.0, 1.0, 0.0, 0.0, 1.0, 0.0, 1.0, 1.0, 0.0, 1.0, 0.0, 0.0, 1.0, 0.0, 1.0, 1.0, 0.0, 1.0, 0.0, 0.0, 1.0, 0.0, 1.0, 1.0, 0.0, 1.0, 0.0, 0.0, 1.0, 0.0, 1.0, 1.0, 0.0, 1.0, 0.0, 0.0, 1.0, 0.0, 1.0, 1.0, 0.0, 1.0, 0.0, 0.0, 1.0, 0.0, 1.0, 1.0, 0.0, 1.0, 0.0, 0.0, 1.0, 0.0, 1.0, 1.0, 0.0, 1.0, 0.0, 0.0, 1.0, 0.0, 1.0, 1.0, 0.0, 1.0, 0.0, 0.0, 1.0, 0.0, 1.0, 1.0, 0.0, 1.0, 0.0, 0.0, 1.0, 0.0, 1.0, 1.0, 0.0, 1.0, 0.0, 0.0, 1.0, 0.0, 1.0, 1.0, 0.0, 1.0, 0.0, 0.0, 1.0, 0.0, 1.0, 1.0, 0.0, 1.0, 0.0, 0.0, 1.0, 0.0, 1.0, 1.0, 0.0, 1.0, 0.0, 0.0, 1.0, 0.0, 1.0, 1.0, 0.0, 1.0, 0.0, 0.0, 1.0, 0.0, 1.0, 1.0, 0.0, 1.0, 0.0, 0.0, 1.0, 0.0, 1.0, 1.0, 0.0, 1.0, 0.0, 0.0, 1.0, 0.0, 1.0, 1.0, 0.0, 1.0, 0.0, 0.0, 1.0, 0.0, 1.0, 1.0, 0.0, 1.0, 0.0, 0.0, 1.0, 0.0, 1.0, 1.0, 0.0, 1.0, 0.0, 0.0, 1.0, 0.0, 1.0, 1.0, 0.0, 1.0, 0.0, 0.0, 1.0, 0.0, 1.0, 1.0, 0.0, 1.0, 0.0, 0.0, 1.0, 0.0, 1.0, 1.0, 0.0, 1.0, 0.0, 0.0, 1.0, 0.0, 1.0, 1.0, 0.0, 1.0, 0.0, 0.0, 1.0, 0.0, 1.0, 1.0, 0.0, 1.0, 0.0, 0.0, 1.0, 0.0, 1.0, 1.0, 0.0, 1.0, 0.0, 0.0, 1.0, 0.0, 1.0, 1.0, 0.0, 1.0, 0.0, 0.0, 1.0, 0.0, 1.0, 1.0, 0.0, 1.0, 0.0, 0.0, 1.0, 0.0, 1.0, 1.0, 0.0, 1.0, 0.0, 0.0, 1.0, 0.0, 1.0, 1.0, 0.0, 1.0, 0.0, 0.0, 1.0, 0.0, 1.0, 1.0, 0.0, 1.0, 0.0, 0.0, 1.0, 0.0, 1.0, 1.0, 0.0, 1.0, 0.0, 0.0, 1.0, 0.0, 1.0, 1.0, 0.0, 1.0, 0.0, 0.0, 1.0, 0.0, 1.0, 1.0, 0.0, 1.0, 0.0, 0.0, 1.0, 0.0, 1.0, 1.0, 0.0, 1.0, 0.0, 0.0, 1.0, 0.0, 1.0, 1.0, 0.0, 1.0, 0.0, 0.0, 1.0, 0.0, 1.0, 1.0, 0.0, 1.0, 0.0, 0.0, 1.0, 0.0, 1.0, 1.0, 0.0, 1.0, 0.0, 0.0, 1.0, 0.0, 1.0, 1.0, 0.0, 1.0, 0.0, 0.0, 1.0, 0.0, 1.0, 1.0, 0.0, 1.0, 0.0, 0.0, 1.0, 0.0, 1.0, 1.0, 0.0, 1.0, 0.0, 0.0, 1.0, 0.0, 1.0, 1.0, 0.0, 1.0, 0.0, 0.0, 1.0, 0.0, 1.0, 1.0, 0.0, 1.0, 0.0, 0.0, 1.0, 0.0, 1.0, 1.0, 0.0, 1.0, 0.0, 0.0, 1.0, 0.0, 1.0, 1.0, 0.0, 1.0, 0.0, 0.0, 1.0, 0.0, 1.0, 1.0, 0.0, 1.0, 0.0, 0.0, 1.0, 0.0, 1.0, 1.0, 0.0, 1.0, 0.0, 0.0, 1.0, 0.0, 1.0, 1.0, 0.0, 1.0, 0.0, 0.0, 1.0, 0.0, 1.0, 1.0, 0.0, 1.0, 0.0, 0.0, 1.0, 0.0, 1.0, 1.0, 0.0, 1.0, 0.0, 0.0, 1.0, 0.0, 1.0, 1.0, 0.0, 1.0, 0.0, 0.0, 1.0, 0.0, 1.0, 1.0, 0.0, 1.0, 0.0, 0.0, 1.0, 0.0, 1.0, 1.0, 0.0, 1.0, 0.0, 0.0, 1.0, 0.0, 1.0, 1.0, 0.0, 1.0, 0.0, 0.0, 1.0, 0.0, 1.0, 1.0, 0.0, 1.0, 0.0, 0.0, 1.0, 0.0, 1.0, 1.0, 0.0, 1.0, 0.0, 0.0, 1.0, 0.0, 1.0, 1.0, 0.0, 1.0, 0.0, 0.0, 1.0, 0.0, 1.0, 1.0, 0.0, 1.0, 0.0, 0.0, 1.0, 0.0, 1.0, 1.0, 0.0, 1.0, 0.0, 0.0, 1.0, 0.0, 1.0, 1.0, 0.0, 1.0, 0.0, 0.0, 1.0, 0.0, 1.0, 1.0, 0.0, 1.0, 0.0, 0.0, 1.0, 0.0, 1.0, 1.0, 0.0, 1.0, 0.0, 0.0, 1.0, 0.0, 1.0, 1.0, 0.0, 1.0, 0.0, 0.0, 1.0, 0.0, 1.0, 1.0, 0.0, 1.0, 0.0, 0.0, 1.0, 0.0, 1.0, 1.0, 0.0, 1.0, 0.0, 0.0, 1.0, 0.0, 1.0, 1.0, 0.0, 1.0, 0.0, 0.0, 1.0, 0.0, 1.0, 1.0, 0.0, 1.0, 0.0, 0.0, 1.0, 0.0, 1.0, 1.0, 0.0, 1.0, 0.0, 0.0, 1.0, 0.0, 1.0, 1.0, 0.0, 1.0, 0.0, 0.0, 1.0, 0.0, 1.0, 1.0, 0.0, 1.0, 0.0, 0.0, 1.0, 0.0, 1.0, 1.0, 0.0, 1.0, 0.0, 0.0, 1.0, 0.0, 1.0, 1.0, 0.0, 1.0, 0.0, 0.0, 1.0, 0.0, 1.0, 1.0, 0.0, 1.0, 0.0, 0.0, 1.0, 0.0, 1.0, 1.0, 0.0, 1.0, 0.0, 0.0, 1.0, 0.0, 1.0, 1.0, 0.0, 1.0, 0.0, 0.0, 1.0, 0.0, 1.0, 1.0, 0.0, 1.0, 0.0, 0.0, 1.0, 0.0, 1.0, 1.0, 0.0, 1.0, 0.0, 0.0, 1.0, 0.0, 1.0, 1.0, 0.0, 1.0, 0.0, 0.0, 1.0, 0.0, 1.0, 1.0, 0.0, 1.0, 0.0, 0.0, 1.0, 0.0, 1.0, 1.0, 0.0, 1.0, 0.0, 0.0, 1.0, 0.0, 1.0, 1.0, 0.0, 1.0, 0.0, 0.0, 1.0, 0.0, 1.0, 1.0, 0.0, 1.0, 0.0, 0.0, 1.0, 0.0, 1.0, 1.0, 0.0, 1.0, 0.0, 0.0, 1.0, 0.0, 1.0, 1.0, 0.0, 1.0, 0.0, 0.0, 1.0, 0.0, 1.0, 1.0, 0.0, 1.0, 0.0, 0.0, 1.0, 0.0, 1.0, 1.0, 0.0, 1.0, 0.0, 0.0, 1.0, 0.0, 1.0, 1.0, 0.0, 1.0, 0.0, 0.0, 1.0, 0.0, 1.0, 1.0, 0.0, 1.0, 0.0, 0.0, 1.0, 0.0, 1.0, 1.0, 0.0, 1.0, 0.0, 0.0, 1.0, 0.0, 1.0, 1.0, 0.0, 1.0, 0.0, 0.0, 1.0, 0.0, 1.0, 1.0, 0.0, 1.0, 0.0, 0.0, 1.0, 0.0, 1.0, 1.0, 0.0, 1.0, 0.0, 0.0, 1.0, 0.0, 1.0, 1.0, 0.0, 1.0, 0.0, 0.0, 1.0, 0.0, 1.0, 1.0, 0.0, 1.0, 0.0, 0.0, 1.0, 0.0, 1.0, 1.0, 0.0, 1.0, 0.0, 0.0, 1.0, 0.0, 1.0, 1.0, 0.0, 1.0, 0.0, 0.0, 1.0, 0.0, 1.0, 1.0, 0.0, 1.0, 0.0, 0.0, 1.0, 0.0, 1.0, 1.0, 0.0, 1.0, 0.0, 0.0, 1.0, 0.0, 1.0, 1.0, 0.0, 1.0, 0.0, 0.0, 1.0, 0.0, 1.0, 1.0, 0.0, 1.0, 0.0, 0.0, 1.0, 0.0, 1.0, 1.0, 0.0, 1.0, 0.0, 0.0, 1.0, 0.0, 1.0, 1.0, 0.0, 1.0, 0.0, 0.0, 1.0, 0.0, 1.0, 1.0, 0.0, 1.0, 0.0, 0.0, 1.0, 0.0, 1.0, 1.0, 0.0, 1.0, 0.0, 0.0, 1.0, 0.0, 1.0, 1.0, 0.0, 1.0, 0.0, 0.0, 1.0, 0.0, 1.0, 1.0, 0.0, 1.0, 0.0, 0.0, 1.0, 0.0, 1.0, 1.0, 0.0, 1.0, 0.0, 0.0, 1.0, 0.0, 1.0, 1.0, 0.0, 1.0, 0.0, 0.0, 1.0, 0.0, 1.0, 1.0, 0.0, 1.0, 0.0, 0.0, 1.0, 0.0, 1.0, 1.0, 0.0, 1.0, 0.0, 0.0, 1.0, 0.0, 1.0, 1.0, 0.0, 1.0, 0.0, 0.0, 1.0, 0.0, 1.0, 1.0, 0.0, 1.0, 0.0, 0.0, 1.0, 0.0, 1.0, 1.0, 0.0, 1.0, 0.0, 0.0, 1.0, 0.0, 1.0, 1.0, 0.0, 1.0, 0.0, 0.0, 1.0, 0.0, 1.0, 1.0, 0.0, 1.0, 0.0, 0.0, 1.0, 0.0, 1.0, 1.0, 0.0, 1.0, 0.0, 0.0, 1.0, 0.0, 1.0, 1.0, 0.0, 1.0, 0.0, 0.0, 1.0, 0.0, 1.0, 1.0, 0.0, 1.0, 0.0, 0.0, 1.0, 0.0, 1.0, 1.0, 0.0, 1.0, 0.0, 0.0, 1.0, 0.0, 1.0, 1.0, 0.0, 1.0, 0.0, 0.0, 1.0, 0.0, 1.0, 1.0, 0.0, 1.0, 0.0, 0.0, 1.0, 0.0, 1.0, 1.0, 0.0, 1.0, 0.0, 0.0, 1.0, 0.0, 1.0, 1.0, 0.0, 1.0, 0.0, 0.0, 1.0, 0.0, 1.0, 1.0, 0.0, 1.0, 0.0, 0.0, 1.0, 0.0, 1.0, 1.0, 0.0, 1.0, 0.0, 0.0, 1.0, 0.0, 1.0, 1.0, 0.0, 1.0, 0.0, 0.0, 1.0, 0.0, 1.0, 1.0, 0.0, 1.0, 0.0, 0.0, 1.0, 0.0, 1.0, 1.0, 0.0, 1.0, 0.0, 0.0, 1.0, 0.0, 1.0, 1.0, 0.0, 1.0, 0.0, 0.0, 1.0, 0.0, 1.0, 1.0, 0.0, 1.0, 0.0, 0.0, 1.0, 0.0, 1.0, 1.0, 0.0, 1.0, 0.0, 0.0, 1.0, 0.0, 1.0, 1.0, 0.0, 1.0, 0.0, 0.0, 1.0, 0.0, 1.0, 1.0, 0.0, 1.0, 0.0, 0.0, 1.0, 0.0, 1.0, 1.0, 0.0, 1.0, 0.0, 0.0, 1.0, 0.0, 1.0, 1.0, 0.0, 1.0, 0.0, 0.0, 1.0, 0.0, 1.0, 1.0, 0.0, 1.0, 0.0, 0.0, 1.0, 0.0, 1.0, 1.0, 0.0, 1.0, 0.0, 0.0, 1.0, 0.0, 1.0, 1.0, 0.0, 1.0, 0.0, 0.0, 1.0, 0.0, 1.0, 1.0, 0.0, 1.0, 0.0, 0.0, 1.0, 0.0, 1.0, 1.0, 0.0, 1.0, 0.0, 0.0, 1.0, 0.0, 1.0, 1.0, 0.0, 1.0, 0.0, 0.0, 1.0, 0.0, 1.0, 1.0, 0.0, 1.0, 0.0, 0.0, 1.0, 0.0, 1.0, 1.0, 0.0, 1.0, 0.0, 0.0, 1.0, 0.0, 1.0, 1.0, 0.0, 1.0, 0.0, 0.0, 1.0, 0.0, 1.0, 1.0, 0.0, 1.0, 0.0, 0.0, 1.0, 0.0, 1.0, 1.0, 0.0, 1.0, 0.0, 0.0, 1.0, 0.0, 1.0, 1.0, 0.0, 1.0, 0.0, 0.0, 1.0, 0.0, 1.0, 1.0, 0.0, 1.0, 0.0, 0.0, 1.0, 0.0, 1.0, 1.0, 0.0, 1.0, 0.0, 0.0, 1.0, 0.0, 1.0, 1.0, 0.0, 1.0, 0.0, 0.0, 1.0, 0.0, 1.0, 1.0, 0.0, 1.0, 0.0, 0.0, 1.0, 0.0, 1.0, 1.0, 0.0, 1.0, 0.0, 0.0, 1.0, 0.0, 1.0, 1.0, 0.0, 1.0, 0.0, 0.0, 1.0, 0.0, 1.0, 1.0, 0.0, 1.0, 0.0, 0.0, 1.0, 0.0, 1.0, 1.0, 0.0, 1.0, 0.0, 0.0, 1.0, 0.0, 1.0, 1.0, 0.0, 1.0, 0.0, 0.0, 1.0, 0.0, 1.0, 1.0, 0.0, 1.0, 0.0, 0.0, 1.0, 0.0, 1.0, 1.0, 0.0, 1.0, 0.0, 0.0, 1.0, 0.0, 1.0, 1.0, 0.0, 1.0, 0.0, 0.0, 1.0, 0.0, 1.0, 1.0, 0.0, 1.0, 0.0, 0.0, 1.0, 0.0, 1.0, 1.0, 0.0, 1.0, 0.0, 0.0, 1.0, 0.0, 1.0, 1.0, 0.0, 1.0, 0.0, 0.0, 1.0, 0.0, 1.0, 1.0, 0.0, 1.0, 0.0, 0.0, 1.0, 0.0, 1.0, 1.0, 0.0, 1.0, 0.0, 0.0, 1.0, 0.0, 1.0, 1.0, 0.0, 1.0, 0.0, 0.0, 1.0, 0.0, 1.0, 1.0, 0.0, 1.0, 0.0, 0.0, 1.0, 0.0, 1.0, 1.0, 0.0, 1.0, 0.0, 0.0, 1.0, 0.0, 1.0, 1.0, 0.0, 1.0, 0.0, 0.0, 1.0, 0.0, 1.0, 1.0, 0.0, 1.0, 0.0, 0.0, 1.0, 0.0, 1.0, 1.0, 0.0, 1.0, 0.0, 0.0, 1.0, 0.0, 1.0, 1.0, 0.0, 1.0, 0.0, 0.0, 1.0, 0.0, 1.0, 1.0, 0.0, 1.0, 0.0, 0.0, 1.0, 0.0, 1.0, 1.0, 0.0, 1.0, 0.0, 0.0, 1.0, 0.0, 1.0, 1.0, 0.0, 1.0, 0.0, 0.0, 1.0, 0.0, 1.0, 1.0, 0.0, 1.0, 0.0, 0.0, 1.0, 0.0, 1.0, 1.0, 0.0, 1.0, 0.0, 0.0, 1.0, 0.0, 1.0, 1.0, 0.0, 1.0, 0.0, 0.0, 1.0, 0.0, 1.0, 1.0, 0.0, 1.0, 0.0, 0.0, 1.0, 0.0, 1.0, 1.0, 0.0, 1.0, 0.0, 0.0, 1.0, 0.0, 1.0, 1.0, 0.0, 1.0, 0.0, 0.0, 1.0, 0.0, 1.0, 1.0, 0.0, 1.0, 0.0, 0.0, 1.0, 0.0, 1.0, 1.0, 0.0, 1.0, 0.0, 0.0, 1.0, 0.0, 1.0, 1.0, 0.0, 1.0, 0.0, 0.0, 1.0, 0.0, 1.0, 1.0, 0.0, 1.0, 0.0, 0.0, 1.0, 0.0, 1.0, 1.0, 0.0, 1.0, 0.0, 0.0, 1.0, 0.0, 1.0, 1.0, 0.0, 1.0, 0.0, 0.0, 1.0, 0.0, 1.0, 1.0, 0.0, 1.0, 0.0, 0.0, 1.0, 0.0, 1.0, 1.0, 0.0, 1.0, 0.0, 0.0, 1.0, 0.0, 1.0, 1.0, 0.0, 1.0, 0.0, 0.0, 1.0, 0.0, 1.0, 1.0, 0.0, 1.0, 0.0, 0.0, 1.0, 0.0, 1.0, 1.0, 0.0, 1.0, 0.0, 0.0, 1.0, 0.0, 1.0, 1.0, 0.0, 1.0, 0.0, 0.0, 1.0, 0.0, 1.0, 1.0, 0.0, 1.0, 0.0, 0.0, 1.0, 0.0, 1.0, 1.0, 0.0, 1.0, 0.0, 0.0, 1.0, 0.0, 1.0, 1.0, 0.0, 1.0, 0.0, 0.0, 1.0, 0.0, 1.0, 1.0, 0.0, 1.0, 0.0, 0.0, 1.0, 0.0, 1.0, 1.0, 0.0, 1.0, 0.0, 0.0, 1.0, 0.0, 1.0, 1.0, 0.0, 1.0, 0.0, 0.0, 1.0, 0.0, 1.0, 1.0, 0.0, 1.0, 0.0, 0.0, 1.0, 0.0, 1.0, 1.0, 0.0, 1.0, 0.0, 0.0, 1.0, 0.0, 1.0, 1.0, 0.0, 1.0, 0.0, 0.0, 1.0, 0.0, 1.0, 1.0, 0.0, 1.0, 0.0, 0.0, 1.0, 0.0, 1.0, 1.0, 0.0, 1.0, 0.0, 0.0, 1.0, 0.0, 1.0, 1.0, 0.0, 1.0, 0.0, 0.0, 1.0, 0.0, 1.0, 1.0, 0.0, 1.0, 0.0, 0.0, 1.0, 0.0, 1.0, 1.0, 0.0, 1.0, 0.0, 0.0, 1.0, 0.0, 1.0, 1.0, 0.0, 1.0, 0.0, 0.0, 1.0, 0.0, 1.0, 1.0, 0.0, 1.0, 0.0, 0.0, 1.0, 0.0, 1.0, 1.0, 0.0, 1.0, 0.0, 0.0, 1.0, 0.0, 1.0, 1.0, 0.0, 1.0, 0.0, 0.0, 1.0, 0.0, 1.0, 1.0, 0.0, 1.0, 0.0, 0.0, 1.0, 0.0, 1.0, 1.0, 0.0, 1.0, 0.0, 0.0, 1.0, 0.0, 1.0, 1.0, 0.0, 1.0, 0.0, 0.0, 1.0, 0.0, 1.0, 1.0, 0.0, 1.0, 0.0, 0.0, 1.0, 0.0, 1.0, 1.0, 0.0, 1.0, 0.0, 0.0, 1.0, 0.0, 1.0, 1.0, 0.0, 1.0, 0.0, 0.0, 1.0, 0.0, 1.0, 1.0, 0.0, 1.0, 0.0, 0.0, 1.0, 0.0, 1.0, 1.0, 0.0, 1.0, 0.0, 0.0, 1.0, 0.0, 1.0, 1.0, 0.0, 1.0, 0.0, 0.0, 1.0, 0.0, 1.0, 1.0, 0.0, 1.0, 0.0, 0.0, 1.0, 0.0, 1.0, 1.0, 0.0, 1.0, 0.0, 0.0, 1.0, 0.0, 1.0, 1.0, 0.0, 1.0, 0.0, 0.0, 1.0, 0.0, 1.0, 1.0, 0.0, 1.0, 0.0, 0.0, 1.0, 0.0, 1.0, 1.0, 0.0, 1.0, 0.0, 0.0, 1.0, 0.0, 1.0, 1.0, 0.0, 1.0, 0.0, 0.0, 1.0, 0.0, 1.0, 1.0, 0.0, 1.0, 0.0, 0.0, 1.0, 0.0, 1.0, 1.0, 0.0, 1.0, 0.0, 0.0, 1.0, 0.0, 1.0, 1.0, 0.0, 1.0, 0.0, 0.0, 1.0, 0.0, 1.0, 1.0, 0.0, 1.0, 0.0, 0.0, 1.0, 0.0, 1.0, 1.0, 0.0, 1.0])
me_beziercurve.use_remesh_fix_poles = True
me_beziercurve.use_remesh_preserve_attributes = False
me_beziercurve.use_mirror_vertex_groups = False
me_beziercurve.update()

# ---- objects
ob_beziercurve = bpy.data.objects.new('BezierCurve', me_beziercurve)

# ---- transforms, parenting, visibility, modifiers, constraints
ob_beziercurve.location = (3.215, 0.04064, 0.0)
ob_beziercurve.scale = (30.0, 30.0, 30.0)
ob_beziercurve.lineart.crease_threshold = 0.0

# ---- collection membership
col_collection.objects.link(ob_beziercurve)

# ---- scene / render settings (as saved in the file)
scene.frame_start = 1; scene.frame_end = 250; scene.frame_set(4)
scene.render.engine = 'BLENDER_EEVEE_NEXT'
scene.cycles.use_denoising = False
scene.cycles.samples = 128
scene.cycles.sampling_pattern = 'TABULATED_SOBOL'
scene.cycles.use_adaptive_sampling = False
scene.cycles.use_light_tree = False
scene.eevee.use_taa_reprojection = False
scene.view_settings.view_transform = 'Filmic'
bpy.context.view_layer.update()

# ---- added for rendering (the .blend has no active camera and no usable light): camera, sun
cam_auto = bpy.data.cameras.new('AutoCamera')
cam_auto.lens = 50.0
cam_auto.sensor_width = 36.0
cam_auto.clip_end = 1444.44
ob_auto_camera = bpy.data.objects.new('AutoCamera', cam_auto)
scene.collection.objects.link(ob_auto_camera)
ob_auto_camera.location = (82.5898, -90.6512, 68.8658)
ob_auto_camera.rotation_euler = (1.09748, -7.21219e-08, 0.694738)
scene.camera = ob_auto_camera
light_auto_sun = bpy.data.lights.new('AutoSun', 'SUN')
light_auto_sun.energy = 3.0
light_auto_sun.angle = 0.0523599
ob_auto_sun = bpy.data.objects.new('AutoSun', light_auto_sun)
scene.collection.objects.link(ob_auto_sun)
ob_auto_sun.rotation_euler = (0.872665, 0.174533, 0.523599)
bpy.context.view_layer.update()
